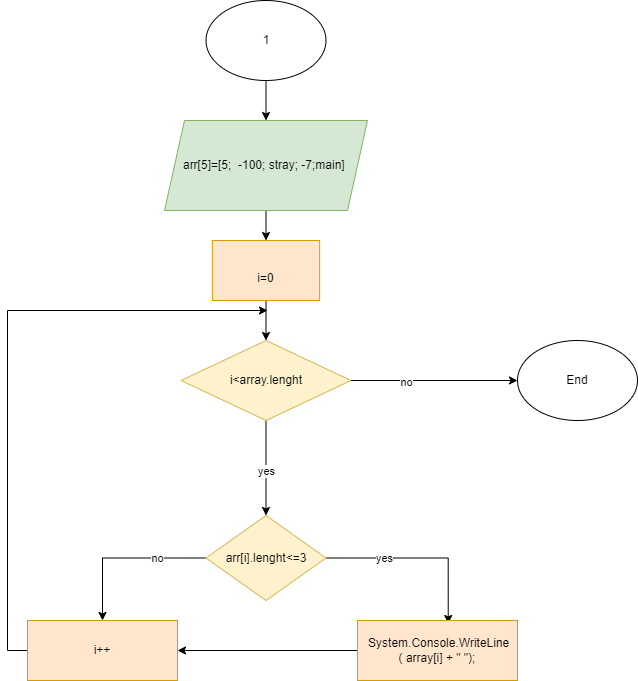

The diagram above was exported from draw.io. Its source (the exported page's mxGraphModel, read from the mxfile embedded in the PNG):
<mxGraphModel dx="2074" dy="1106" grid="1" gridSize="10" guides="1" tooltips="1" connect="1" arrows="1" fold="1" page="1" pageScale="1" pageWidth="827" pageHeight="1169" math="0" shadow="0">
  <root>
    <mxCell id="0" />
    <mxCell id="1" parent="0" />
    <mxCell id="c9h-XzMY3wix9LDsi8ki-3" style="edgeStyle=orthogonalEdgeStyle;rounded=0;orthogonalLoop=1;jettySize=auto;html=1;" parent="1" source="c9h-XzMY3wix9LDsi8ki-1" target="c9h-XzMY3wix9LDsi8ki-2" edge="1">
      <mxGeometry relative="1" as="geometry" />
    </mxCell>
    <mxCell id="c9h-XzMY3wix9LDsi8ki-1" value="1" style="ellipse;whiteSpace=wrap;html=1;" parent="1" vertex="1">
      <mxGeometry x="318.5" y="70" width="120" height="80" as="geometry" />
    </mxCell>
    <mxCell id="c9h-XzMY3wix9LDsi8ki-5" style="edgeStyle=orthogonalEdgeStyle;rounded=0;orthogonalLoop=1;jettySize=auto;html=1;exitX=0.5;exitY=1;exitDx=0;exitDy=0;entryX=0.5;entryY=0;entryDx=0;entryDy=0;" parent="1" source="c9h-XzMY3wix9LDsi8ki-2" target="c9h-XzMY3wix9LDsi8ki-4" edge="1">
      <mxGeometry relative="1" as="geometry" />
    </mxCell>
    <mxCell id="c9h-XzMY3wix9LDsi8ki-2" value="&lt;div style=&quot;&quot;&gt;&lt;span style=&quot;background-color: initial;&quot;&gt;arr[5]=[5;&amp;nbsp; -100; stray; -7;main]&amp;nbsp;&lt;/span&gt;&lt;/div&gt;" style="shape=parallelogram;perimeter=parallelogramPerimeter;whiteSpace=wrap;html=1;fixedSize=1;fillColor=#d5e8d4;strokeColor=#82b366;align=center;" parent="1" vertex="1">
      <mxGeometry x="277" y="190" width="203" height="90" as="geometry" />
    </mxCell>
    <mxCell id="c9h-XzMY3wix9LDsi8ki-16" style="edgeStyle=orthogonalEdgeStyle;rounded=0;orthogonalLoop=1;jettySize=auto;html=1;exitX=0.5;exitY=1;exitDx=0;exitDy=0;entryX=0.5;entryY=0;entryDx=0;entryDy=0;" parent="1" source="c9h-XzMY3wix9LDsi8ki-4" target="c9h-XzMY3wix9LDsi8ki-7" edge="1">
      <mxGeometry relative="1" as="geometry" />
    </mxCell>
    <mxCell id="c9h-XzMY3wix9LDsi8ki-4" value="&lt;br&gt;i=0&lt;br&gt;" style="rounded=0;whiteSpace=wrap;html=1;fillColor=#ffe6cc;strokeColor=#d79b00;" parent="1" vertex="1">
      <mxGeometry x="324.88" y="310" width="107.25" height="60" as="geometry" />
    </mxCell>
    <mxCell id="c9h-XzMY3wix9LDsi8ki-31" style="edgeStyle=orthogonalEdgeStyle;rounded=0;orthogonalLoop=1;jettySize=auto;html=1;exitX=0.5;exitY=1;exitDx=0;exitDy=0;entryX=0.5;entryY=0;entryDx=0;entryDy=0;" parent="1" source="c9h-XzMY3wix9LDsi8ki-7" target="c9h-XzMY3wix9LDsi8ki-13" edge="1">
      <mxGeometry relative="1" as="geometry" />
    </mxCell>
    <mxCell id="c9h-XzMY3wix9LDsi8ki-33" value="yes" style="edgeLabel;html=1;align=center;verticalAlign=middle;resizable=0;points=[];" parent="c9h-XzMY3wix9LDsi8ki-31" vertex="1" connectable="0">
      <mxGeometry x="0.0475" relative="1" as="geometry">
        <mxPoint as="offset" />
      </mxGeometry>
    </mxCell>
    <mxCell id="c9h-XzMY3wix9LDsi8ki-7" value="i&amp;lt;array.lenght" style="rhombus;whiteSpace=wrap;html=1;fillColor=#fff2cc;strokeColor=#d6b656;" parent="1" vertex="1">
      <mxGeometry x="293.5" y="410" width="170" height="80" as="geometry" />
    </mxCell>
    <mxCell id="c9h-XzMY3wix9LDsi8ki-19" style="edgeStyle=orthogonalEdgeStyle;rounded=0;orthogonalLoop=1;jettySize=auto;html=1;entryX=0.567;entryY=0.05;entryDx=0;entryDy=0;entryPerimeter=0;" parent="1" source="c9h-XzMY3wix9LDsi8ki-13" target="c9h-XzMY3wix9LDsi8ki-15" edge="1">
      <mxGeometry relative="1" as="geometry">
        <mxPoint x="540" y="625" as="targetPoint" />
      </mxGeometry>
    </mxCell>
    <mxCell id="c9h-XzMY3wix9LDsi8ki-28" value="yes" style="edgeLabel;html=1;align=center;verticalAlign=middle;resizable=0;points=[];" parent="c9h-XzMY3wix9LDsi8ki-19" vertex="1" connectable="0">
      <mxGeometry x="-0.3829" y="3" relative="1" as="geometry">
        <mxPoint y="3" as="offset" />
      </mxGeometry>
    </mxCell>
    <mxCell id="c9h-XzMY3wix9LDsi8ki-20" style="edgeStyle=orthogonalEdgeStyle;rounded=0;orthogonalLoop=1;jettySize=auto;html=1;exitX=0;exitY=0.5;exitDx=0;exitDy=0;entryX=0.5;entryY=0;entryDx=0;entryDy=0;" parent="1" source="c9h-XzMY3wix9LDsi8ki-13" target="c9h-XzMY3wix9LDsi8ki-14" edge="1">
      <mxGeometry relative="1" as="geometry">
        <mxPoint x="200" y="625" as="targetPoint" />
      </mxGeometry>
    </mxCell>
    <mxCell id="c9h-XzMY3wix9LDsi8ki-29" value="no" style="edgeLabel;html=1;align=center;verticalAlign=middle;resizable=0;points=[];" parent="c9h-XzMY3wix9LDsi8ki-20" vertex="1" connectable="0">
      <mxGeometry x="-0.4041" y="1" relative="1" as="geometry">
        <mxPoint y="-1" as="offset" />
      </mxGeometry>
    </mxCell>
    <mxCell id="c9h-XzMY3wix9LDsi8ki-13" value="arr[i].lenght&amp;lt;=3" style="rhombus;whiteSpace=wrap;html=1;fillColor=#fff2cc;strokeColor=#d6b656;" parent="1" vertex="1">
      <mxGeometry x="318.5" y="585" width="120" height="85" as="geometry" />
    </mxCell>
    <mxCell id="c9h-XzMY3wix9LDsi8ki-26" style="edgeStyle=orthogonalEdgeStyle;rounded=0;orthogonalLoop=1;jettySize=auto;html=1;exitX=0;exitY=0.5;exitDx=0;exitDy=0;" parent="1" source="c9h-XzMY3wix9LDsi8ki-14" edge="1">
      <mxGeometry relative="1" as="geometry">
        <mxPoint x="380" y="380" as="targetPoint" />
        <Array as="points">
          <mxPoint x="120" y="720" />
          <mxPoint x="120" y="380" />
        </Array>
      </mxGeometry>
    </mxCell>
    <mxCell id="c9h-XzMY3wix9LDsi8ki-14" value="i++" style="rounded=0;whiteSpace=wrap;html=1;fillColor=#ffe6cc;strokeColor=#d79b00;" parent="1" vertex="1">
      <mxGeometry x="140" y="690" width="150" height="60" as="geometry" />
    </mxCell>
    <mxCell id="c9h-XzMY3wix9LDsi8ki-22" style="edgeStyle=orthogonalEdgeStyle;rounded=0;orthogonalLoop=1;jettySize=auto;html=1;exitX=0;exitY=0.5;exitDx=0;exitDy=0;entryX=1;entryY=0.5;entryDx=0;entryDy=0;" parent="1" source="c9h-XzMY3wix9LDsi8ki-15" target="c9h-XzMY3wix9LDsi8ki-14" edge="1">
      <mxGeometry relative="1" as="geometry" />
    </mxCell>
    <mxCell id="c9h-XzMY3wix9LDsi8ki-15" value="&amp;nbsp;System.Console.WriteLine&lt;br&gt;( array[i] + &quot; &quot;);" style="rounded=0;whiteSpace=wrap;html=1;fillColor=#ffe6cc;strokeColor=#d79b00;" parent="1" vertex="1">
      <mxGeometry x="470" y="690" width="160" height="60" as="geometry" />
    </mxCell>
    <mxCell id="c9h-XzMY3wix9LDsi8ki-21" style="edgeStyle=orthogonalEdgeStyle;rounded=0;orthogonalLoop=1;jettySize=auto;html=1;entryX=0;entryY=0.5;entryDx=0;entryDy=0;" parent="1" source="c9h-XzMY3wix9LDsi8ki-7" target="c9h-XzMY3wix9LDsi8ki-27" edge="1">
      <mxGeometry relative="1" as="geometry">
        <mxPoint x="610" y="450" as="targetPoint" />
      </mxGeometry>
    </mxCell>
    <mxCell id="c9h-XzMY3wix9LDsi8ki-32" value="no" style="edgeLabel;html=1;align=center;verticalAlign=middle;resizable=0;points=[];" parent="c9h-XzMY3wix9LDsi8ki-21" vertex="1" connectable="0">
      <mxGeometry x="-0.3337" y="-1" relative="1" as="geometry">
        <mxPoint as="offset" />
      </mxGeometry>
    </mxCell>
    <mxCell id="c9h-XzMY3wix9LDsi8ki-27" value="End" style="ellipse;whiteSpace=wrap;html=1;" parent="1" vertex="1">
      <mxGeometry x="630" y="410" width="120" height="80" as="geometry" />
    </mxCell>
  </root>
</mxGraphModel>